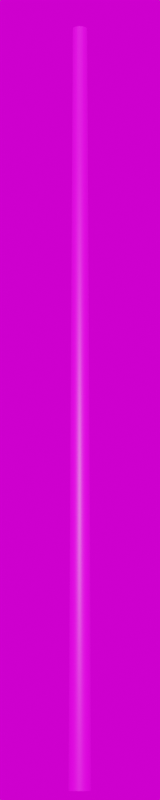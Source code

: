 # Source: Stahl_4000.blend  (saved by Blender 3.3.6; exported with 4.5.12 LTS)
import bpy
from mathutils import Matrix  # noqa: F401  (used for matrix-valued properties, if any)

bpy.ops.wm.read_factory_settings(use_empty=True)
scene = bpy.context.scene
scene.name = 'Scene'

# ---- collections
col_collection = bpy.data.collections.new('Collection'); scene.collection.children.link(col_collection)

# ---- images (referenced by path relative to the original .blend; pixels are not part of the script)
import os
ASSET_DIR = os.environ.get("B2B_ASSET_DIR", "")  # directory of the original .blend (textures are referenced by path, not embedded)
HERE = os.path.dirname(os.path.abspath(__file__))  # packed textures are extracted next to this script under _unpacked/

def load_image(name, relpath, width, height, colorspace="sRGB"):
    """Load a texture the original file referenced (path relative to the .blend, or extracted next to this script)."""
    p = next((c for c in (os.path.join(HERE, relpath), os.path.join(ASSET_DIR, relpath)) if relpath and os.path.exists(c)), "")
    if p:
        img = bpy.data.images.load(p, check_existing=True)
        img.name = name
    else:  # same state as the original file: an image datablock whose file is absent (Cycles renders it pink)
        img = bpy.data.images.new(name, width, height)
        img.source = "FILE"
        img.filepath = "//" + (relpath or name)
    img.colorspace_settings.name = colorspace
    return img
img_galvanized_metal_texture_seamless_hr_jpg_003 = load_image('galvanized-metal-texture-seamless-hr.jpg.003', 'galvanized-metal-texture-seamless-hr.jpg', 1024, 1024, 'sRGB')
img_kloofendal_48d_partly_cloudy_puresky_8k_hdr = load_image('kloofendal_48d_partly_cloudy_puresky_8k.hdr', 'kloofendal_48d_partly_cloudy_puresky_8k.hdr', 1024, 1024, 'Linear Rec.709')

# ---- materials (node trees are filled in below, after node groups)
mat_galvanized_metall_001 = bpy.data.materials.new('galvanized_metall.001')
mat_galvanized_metall_001.roughness = 0.5

# ---- material node trees
mat_galvanized_metall_001.use_nodes = True; mat_galvanized_metall_001.node_tree.nodes.clear()
_N = mat_galvanized_metall_001.node_tree.nodes; _L = mat_galvanized_metall_001.node_tree.links
n0 = _N.new('ShaderNodeBsdfPrincipled'); n0.name = 'Principled BSDF'; n0.location = (1200, 0)
n0.distribution = 'GGX'
n0.subsurface_method = 'RANDOM_WALK_SKIN'
n0.inputs[3].default_value = 1.45
n0.inputs[27].default_value = (0.0, 0.0, 0.0, 1.0)
n0.inputs[28].default_value = 1.0
n1 = _N.new('ShaderNodeOutputMaterial'); n1.name = 'Material Output'; n1.location = (1500, 0)
n2 = _N.new('ShaderNodeTexImage'); n2.name = 'Image Texture'; n2.location = (600, 0)
n2.image = img_galvanized_metal_texture_seamless_hr_jpg_003
_L.new(n2.outputs[0], n0.inputs[0])
_L.new(n0.outputs[0], n1.inputs[0])
n1.is_active_output = True

# ---- world
world_world = bpy.data.worlds.new('World'); scene.world = world_world
world_world.use_nodes = True; world_world.node_tree.nodes.clear()
_N = world_world.node_tree.nodes; _L = world_world.node_tree.links
n0 = _N.new('ShaderNodeOutputWorld'); n0.name = 'World Output'; n0.location = (300, 300)
n1 = _N.new('ShaderNodeBackground'); n1.name = 'Background'; n1.location = (10, 300)
n2 = _N.new('ShaderNodeTexEnvironment'); n2.name = 'Environment Texture'; n2.location = (-280, 280)
n2.image = img_kloofendal_48d_partly_cloudy_puresky_8k_hdr
_L.new(n1.outputs[0], n0.inputs[0])
_L.new(n2.outputs[0], n1.inputs[0])
n0.is_active_output = True
world_world.color = (0.05088, 0.05088, 0.05088)
world_world.use_sun_shadow = False
world_world.sun_shadow_jitter_overblur = 0.0

# ---- cameras
cam_camera = bpy.data.cameras.new('Camera')
cam_camera.lens = 100.0

# ---- meshes
me_mast_4_0m_metalogalva_002 = bpy.data.meshes.new('Mast_4,0m_Metalogalva.002')
me_mast_4_0m_metalogalva_002.from_pydata([(0.0, 0.0, 4.0), (0.0, 0.038, 4.0), (0.0, 0.058, 0.0), (0.0, 0.0, 4.0), (-0.01454, 0.03511, 4.0), (-0.0222, 0.05359, 0.0), (0.0, 0.0, 4.0), (-0.02687, 0.02687, 4.0), (-0.04101, 0.04101, 0.0), (0.0, 0.0, 4.0), (-0.03511, 0.01454, 4.0), (-0.05359, 0.0222, 0.0), (0.0, 0.0, 4.0), (-0.038, 0.0, 4.0), (-0.058, 0.0, 0.0), (0.0, 0.0, 4.0), (-0.03511, -0.01454, 4.0), (-0.05359, -0.0222, 0.0), (0.0, 0.0, 4.0), (-0.02687, -0.02687, 4.0), (-0.04101, -0.04101, 0.0), (0.0, 0.0, 4.0), (-0.01454, -0.03511, 4.0), (-0.0222, -0.05359, 0.0), (0.0, 0.0, 4.0), (0.0, -0.038, 4.0), (0.0, -0.058, 0.0), (0.0, 0.0, 4.0), (0.01454, -0.03511, 4.0), (0.0222, -0.05359, 0.0), (0.0, 0.0, 4.0), (0.02687, -0.02687, 4.0), (0.04101, -0.04101, 0.0), (0.0, 0.0, 4.0), (0.03511, -0.01454, 4.0), (0.05359, -0.0222, 0.0), (0.0, 0.0, 4.0), (0.038, 0.0, 4.0), (0.058, 0.0, 0.0), (0.0, 0.0, 4.0), (0.03511, 0.01454, 4.0), (0.05359, 0.0222, 0.0), (0.0, 0.0, 4.0), (0.02687, 0.02687, 4.0), (0.04101, 0.04101, 0.0), (0.0, 0.0, 4.0), (0.01454, 0.03511, 4.0), (0.0222, 0.05359, 0.0)], [], [(1, 3, 0), (4, 6, 3), (7, 9, 6), (10, 12, 9), (13, 15, 12), (16, 18, 15), (19, 21, 18), (22, 24, 21), (25, 27, 24), (28, 30, 27), (31, 33, 30), (34, 36, 33), (37, 39, 36), (40, 42, 39), (43, 45, 42), (46, 0, 45), (2, 4, 1), (5, 7, 4), (8, 10, 7), (11, 13, 10), (14, 16, 13), (17, 19, 16), (19, 23, 22), (23, 25, 22), (25, 29, 28), (28, 32, 31), (32, 34, 31), (35, 37, 34), (38, 40, 37), (41, 43, 40), (44, 46, 43), (46, 2, 1), (1, 4, 3), (4, 7, 6), (7, 10, 9), (10, 13, 12), (13, 16, 15), (16, 19, 18), (19, 22, 21), (22, 25, 24), (25, 28, 27), (28, 31, 30), (31, 34, 33), (34, 37, 36), (37, 40, 39), (40, 43, 42), (43, 46, 45), (46, 1, 0), (2, 5, 4), (5, 8, 7), (8, 11, 10), (11, 14, 13), (14, 17, 16), (17, 20, 19), (19, 20, 23), (23, 26, 25), (25, 26, 29), (28, 29, 32), (32, 35, 34), (35, 38, 37), (38, 41, 40), (41, 44, 43), (44, 47, 46), (46, 47, 2)])
me_mast_4_0m_metalogalva_002.polygons.foreach_set('use_smooth', [True] * 64)
_uv = me_mast_4_0m_metalogalva_002.uv_layers.new(name='UVMap')
_uv.uv.foreach_set('vector', [0.0, 10.0, 0.0625, 10.0, 0.0, 10.0, 0.0625, 10.0, 0.125, 10.0, 0.0625, 10.0, 0.125, 10.0, 0.1875, 10.0, 0.125, 10.0, 0.1875, 10.0, 0.25, 10.0, 0.1875, 10.0, 0.25, 10.0, 0.3125, 10.0, 0.25, 10.0, 0.3125, 10.0, 0.375, 10.0, 0.3125, 10.0, 0.375, 10.0, 0.4375, 10.0, 0.375, 10.0, 0.4375, 10.0, 0.5, 10.0, 0.4375, 10.0, 0.5, 10.0, 0.5625, 10.0, 0.5, 10.0, 0.5625, 10.0, 0.625, 10.0, 0.5625, 10.0, 0.625, 10.0, 0.6875, 10.0, 0.625, 10.0, 0.6875, 10.0, 0.75, 10.0, 0.6875, 10.0, 0.75, 10.0, 0.8125, 10.0, 0.75, 10.0, 0.8125, 10.0, 0.875, 10.0, 0.8125, 10.0, 0.875, 10.0, 0.9375, 10.0, 0.875, 10.0, 0.9375, 10.0, 1.0, 10.0, 0.9375, 10.0, 0.0, -6.0, 0.0625, 10.0, 0.0, 10.0, 0.0625, -6.0, 0.125, 10.0, 0.0625, 10.0, 0.125, -6.0, 0.1875, 10.0, 0.125, 10.0, 0.1875, -6.0, 0.25, 10.0, 0.1875, 10.0, 0.25, -6.0, 0.3125, 10.0, 0.25, 10.0, 0.3125, -6.0, 0.375, 10.0, 0.3125, 10.0, 0.375, 10.0, 0.4375, -6.0, 0.4375, 10.0, 0.4375, -6.0, 0.5, 10.0, 0.4375, 10.0, 0.5, 10.0, 0.5625, -6.0, 0.5625, 10.0, 0.5625, 10.0, 0.625, -6.0, 0.625, 10.0, 0.625, -6.0, 0.6875, 10.0, 0.625, 10.0, 0.6875, -6.0, 0.75, 10.0, 0.6875, 10.0, 0.75, -6.0, 0.8125, 10.0, 0.75, 10.0, 0.8125, -6.0, 0.875, 10.0, 0.8125, 10.0, 0.875, -6.0, 0.9375, 10.0, 0.875, 10.0, 0.9375, 10.0, 1.0, -6.0, 1.0, 10.0, 0.0, 10.0, 0.0625, 10.0, 0.0625, 10.0, 0.0625, 10.0, 0.125, 10.0, 0.125, 10.0, 0.125, 10.0, 0.1875, 10.0, 0.1875, 10.0, 0.1875, 10.0, 0.25, 10.0, 0.25, 10.0, 0.25, 10.0, 0.3125, 10.0, 0.3125, 10.0, 0.3125, 10.0, 0.375, 10.0, 0.375, 10.0, 0.375, 10.0, 0.4375, 10.0, 0.4375, 10.0, 0.4375, 10.0, 0.5, 10.0, 0.5, 10.0, 0.5, 10.0, 0.5625, 10.0, 0.5625, 10.0, 0.5625, 10.0, 0.625, 10.0, 0.625, 10.0, 0.625, 10.0, 0.6875, 10.0, 0.6875, 10.0, 0.6875, 10.0, 0.75, 10.0, 0.75, 10.0, 0.75, 10.0, 0.8125, 10.0, 0.8125, 10.0, 0.8125, 10.0, 0.875, 10.0, 0.875, 10.0, 0.875, 10.0, 0.9375, 10.0, 0.9375, 10.0, 0.9375, 10.0, 1.0, 10.0, 1.0, 10.0, 0.0, -6.0, 0.0625, -6.0, 0.0625, 10.0, 0.0625, -6.0, 0.125, -6.0, 0.125, 10.0, 0.125, -6.0, 0.1875, -6.0, 0.1875, 10.0, 0.1875, -6.0, 0.25, -6.0, 0.25, 10.0, 0.25, -6.0, 0.3125, -6.0, 0.3125, 10.0, 0.3125, -6.0, 0.375, -6.0, 0.375, 10.0, 0.375, 10.0, 0.375, -6.0, 0.4375, -6.0, 0.4375, -6.0, 0.5, -6.0, 0.5, 10.0, 0.5, 10.0, 0.5, -6.0, 0.5625, -6.0, 0.5625, 10.0, 0.5625, -6.0, 0.625, -6.0, 0.625, -6.0, 0.6875, -6.0, 0.6875, 10.0, 0.6875, -6.0, 0.75, -6.0, 0.75, 10.0, 0.75, -6.0, 0.8125, -6.0, 0.8125, 10.0, 0.8125, -6.0, 0.875, -6.0, 0.875, 10.0, 0.875, -6.0, 0.9375, -6.0, 0.9375, 10.0, 0.9375, 10.0, 0.9375, -6.0, 1.0, -6.0])
me_mast_4_0m_metalogalva_002.materials.append(mat_galvanized_metall_001)
me_mast_4_0m_metalogalva_002.update()
me_mast_4_0m_metalogalva_002.normals_split_custom_set([tuple(v) for v in zip(*[iter([0.0, 0.7446, 0.6676, 0.0, 0.0, 0.1249, 0.0, 0.0, 0.1241, -0.2849, 0.6879, 0.6676, 0.0, 0.0, 0.124, 0.0, 0.0, 0.1249, -0.5264, 0.5265, 0.6676, 0.0, 0.0, 0.124, 0.0, 0.0, 0.124, -0.6879, 0.2849, 0.6676, 0.0, 0.0, 0.1414, 0.0, 0.0, 0.124, -0.7446, 2.951e-07, 0.6676, 0.0, 0.0, 0.124, 0.0, 0.0, 0.1414, -0.6879, -0.2849, 0.6676, 0.0, 0.0, 0.124, 0.0, 0.0, 0.124, -0.5265, -0.5265, 0.6676, 0.0, 0.0, 0.124, 0.0, 0.0, 0.124, -0.2849, -0.6879, 0.6676, 0.0, 0.0, 0.124, 0.0, 0.0, 0.124, 0.0, -0.7446, 0.6676, 0.0, 0.0, 0.124, 0.0, 0.0, 0.124, 0.2849, -0.6879, 0.6676, 0.0, 0.0, 0.124, 0.0, 0.0, 0.124, 0.5264, -0.5264, 0.6676, 0.0, 0.0, 0.124, 0.0, 0.0, 0.124, 0.6879, -0.2849, 0.6676, 0.0, 0.0, 0.1414, 0.0, 0.0, 0.124, 0.7446, -2.951e-07, 0.6676, 0.0, 0.0, 0.124, 0.0, 0.0, 0.1414, 0.6879, 0.2849, 0.6676, 0.0, 0.0, 0.124, 0.0, 0.0, 0.124, 0.5265, 0.5264, 0.6676, 0.0, 0.0, 0.124, 0.0, 0.0, 0.124, 0.2849, 0.6879, 0.6676, 0.0, 0.0, 0.1241, 0.0, 0.0, 0.124, 0.0, 1.0, 0.005, -0.2849, 0.6879, 0.6676, 0.0, 0.7446, 0.6676, -0.3827, 0.9239, 0.005, -0.5264, 0.5265, 0.6676, -0.2849, 0.6879, 0.6676, -0.7071, 0.7071, 0.005, -0.6879, 0.2849, 0.6676, -0.5264, 0.5265, 0.6676, -0.9239, 0.3827, 0.005, -0.7446, 2.951e-07, 0.6676, -0.6879, 0.2849, 0.6676, -1.0, -8.614e-07, 0.005, -0.6879, -0.2849, 0.6676, -0.7446, 2.951e-07, 0.6676, -0.9239, -0.3827, 0.005, -0.5265, -0.5265, 0.6676, -0.6879, -0.2849, 0.6676, -0.5265, -0.5265, 0.6676, -0.3827, -0.9239, 0.005, -0.2849, -0.6879, 0.6676, -0.3827, -0.9239, 0.005, 0.0, -0.7446, 0.6676, -0.2849, -0.6879, 0.6676, 0.0, -0.7446, 0.6676, 0.3827, -0.9239, 0.005, 0.2849, -0.6879, 0.6676, 0.2849, -0.6879, 0.6676, 0.7071, -0.7071, 0.005, 0.5264, -0.5264, 0.6676, 0.7071, -0.7071, 0.005, 0.6879, -0.2849, 0.6676, 0.5264, -0.5264, 0.6676, 0.9239, -0.3827, 0.005, 0.7446, -2.951e-07, 0.6676, 0.6879, -0.2849, 0.6676, 1.0, 8.614e-07, 0.005, 0.6879, 0.2849, 0.6676, 0.7446, -2.951e-07, 0.6676, 0.9239, 0.3827, 0.005, 0.5265, 0.5264, 0.6676, 0.6879, 0.2849, 0.6676, 0.7071, 0.7071, 0.005, 0.2849, 0.6879, 0.6676, 0.5265, 0.5264, 0.6676, 0.2849, 0.6879, 0.6676, 0.0, 1.0, 0.005, 0.0, 0.7446, 0.6676, 0.0, 0.7446, 0.6676, -0.2849, 0.6879, 0.6676, 0.0, 0.0, 0.1249, -0.2849, 0.6879, 0.6676, -0.5264, 0.5265, 0.6676, 0.0, 0.0, 0.124, -0.5264, 0.5265, 0.6676, -0.6879, 0.2849, 0.6676, 0.0, 0.0, 0.124, -0.6879, 0.2849, 0.6676, -0.7446, 2.951e-07, 0.6676, 0.0, 0.0, 0.1414, -0.7446, 2.951e-07, 0.6676, -0.6879, -0.2849, 0.6676, 0.0, 0.0, 0.124, -0.6879, -0.2849, 0.6676, -0.5265, -0.5265, 0.6676, 0.0, 0.0, 0.124, -0.5265, -0.5265, 0.6676, -0.2849, -0.6879, 0.6676, 0.0, 0.0, 0.124, -0.2849, -0.6879, 0.6676, 0.0, -0.7446, 0.6676, 0.0, 0.0, 0.124, 0.0, -0.7446, 0.6676, 0.2849, -0.6879, 0.6676, 0.0, 0.0, 0.124, 0.2849, -0.6879, 0.6676, 0.5264, -0.5264, 0.6676, 0.0, 0.0, 0.124, 0.5264, -0.5264, 0.6676, 0.6879, -0.2849, 0.6676, 0.0, 0.0, 0.124, 0.6879, -0.2849, 0.6676, 0.7446, -2.951e-07, 0.6676, 0.0, 0.0, 0.1414, 0.7446, -2.951e-07, 0.6676, 0.6879, 0.2849, 0.6676, 0.0, 0.0, 0.124, 0.6879, 0.2849, 0.6676, 0.5265, 0.5264, 0.6676, 0.0, 0.0, 0.124, 0.5265, 0.5264, 0.6676, 0.2849, 0.6879, 0.6676, 0.0, 0.0, 0.124, 0.2849, 0.6879, 0.6676, 0.0, 0.7446, 0.6676, 0.0, 0.0, 0.1241, 0.0, 1.0, 0.005, -0.3827, 0.9239, 0.005, -0.2849, 0.6879, 0.6676, -0.3827, 0.9239, 0.005, -0.7071, 0.7071, 0.005, -0.5264, 0.5265, 0.6676, -0.7071, 0.7071, 0.005, -0.9239, 0.3827, 0.005, -0.6879, 0.2849, 0.6676, -0.9239, 0.3827, 0.005, -1.0, -8.614e-07, 0.005, -0.7446, 2.951e-07, 0.6676, -1.0, -8.614e-07, 0.005, -0.9239, -0.3827, 0.005, -0.6879, -0.2849, 0.6676, -0.9239, -0.3827, 0.005, -0.7071, -0.7071, 0.005, -0.5265, -0.5265, 0.6676, -0.5265, -0.5265, 0.6676, -0.7071, -0.7071, 0.005, -0.3827, -0.9239, 0.005, -0.3827, -0.9239, 0.005, 0.0, -1.0, 0.005, 0.0, -0.7446, 0.6676, 0.0, -0.7446, 0.6676, 0.0, -1.0, 0.005, 0.3827, -0.9239, 0.005, 0.2849, -0.6879, 0.6676, 0.3827, -0.9239, 0.005, 0.7071, -0.7071, 0.005, 0.7071, -0.7071, 0.005, 0.9239, -0.3827, 0.005, 0.6879, -0.2849, 0.6676, 0.9239, -0.3827, 0.005, 1.0, 8.614e-07, 0.005, 0.7446, -2.951e-07, 0.6676, 1.0, 8.614e-07, 0.005, 0.9239, 0.3827, 0.005, 0.6879, 0.2849, 0.6676, 0.9239, 0.3827, 0.005, 0.7071, 0.7071, 0.005, 0.5265, 0.5264, 0.6676, 0.7071, 0.7071, 0.005, 0.3827, 0.9239, 0.005, 0.2849, 0.6879, 0.6676, 0.2849, 0.6879, 0.6676, 0.3827, 0.9239, 0.005, 0.0, 1.0, 0.005])] * 3)])

# ---- objects
ob_camera = bpy.data.objects.new('Camera', cam_camera)
ob_mast_4_0m_metalogalva_001 = bpy.data.objects.new('Mast_4,0m_Metalogalva.001', me_mast_4_0m_metalogalva_002)

# ---- transforms, parenting, visibility, modifiers, constraints
ob_camera.location = (8.0, -8.0, 0.0)
ob_camera.rotation_euler = (1.745, 0.0, 0.7854)
ob_mast_4_0m_metalogalva_001.location = (0.0, 0.0, 0.0)

# ---- collection membership
col_collection.objects.link(ob_camera)
col_collection.objects.link(ob_mast_4_0m_metalogalva_001)

# ---- scene / render settings (as saved in the file)
scene.camera = ob_camera
scene.frame_start = 1; scene.frame_end = 250; scene.frame_set(1)
scene.render.engine = 'CYCLES'
scene.render.resolution_x = 100
scene.render.resolution_y = 500
scene.cycles.sampling_pattern = 'TABULATED_SOBOL'
scene.cycles.use_light_tree = False
scene.view_settings.view_transform = 'Filmic'
bpy.context.view_layer.update()

# ---- added for rendering (the .blend has no usable light): sun
light_auto_sun = bpy.data.lights.new('AutoSun', 'SUN')
light_auto_sun.energy = 3.0
light_auto_sun.angle = 0.0523599
ob_auto_sun = bpy.data.objects.new('AutoSun', light_auto_sun)
scene.collection.objects.link(ob_auto_sun)
ob_auto_sun.rotation_euler = (0.872665, 0.174533, 0.523599)
bpy.context.view_layer.update()

